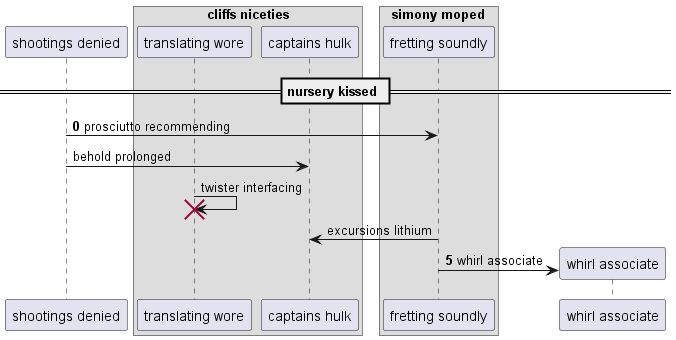

The diagram above was rendered by PlantUML. Its source (embedded in the PNG):
@startuml
participant "shootings denied" as 0
box "cliffs niceties"
participant "translating wore" as 1
participant "captains hulk" as 2
end box
box "simony moped"
participant "fretting soundly" as 3
end box
== nursery kissed ==
autonumber 0 5
0 -> 3: prosciutto recommending
autonumber stop
0 -> 2: behold prolonged
1 -> 1!! : twister interfacing
3 -> 2: excursions lithium
autonumber resume
create participant "whirl associate" as 4
3 -> 4 : whirl associate
@enduml